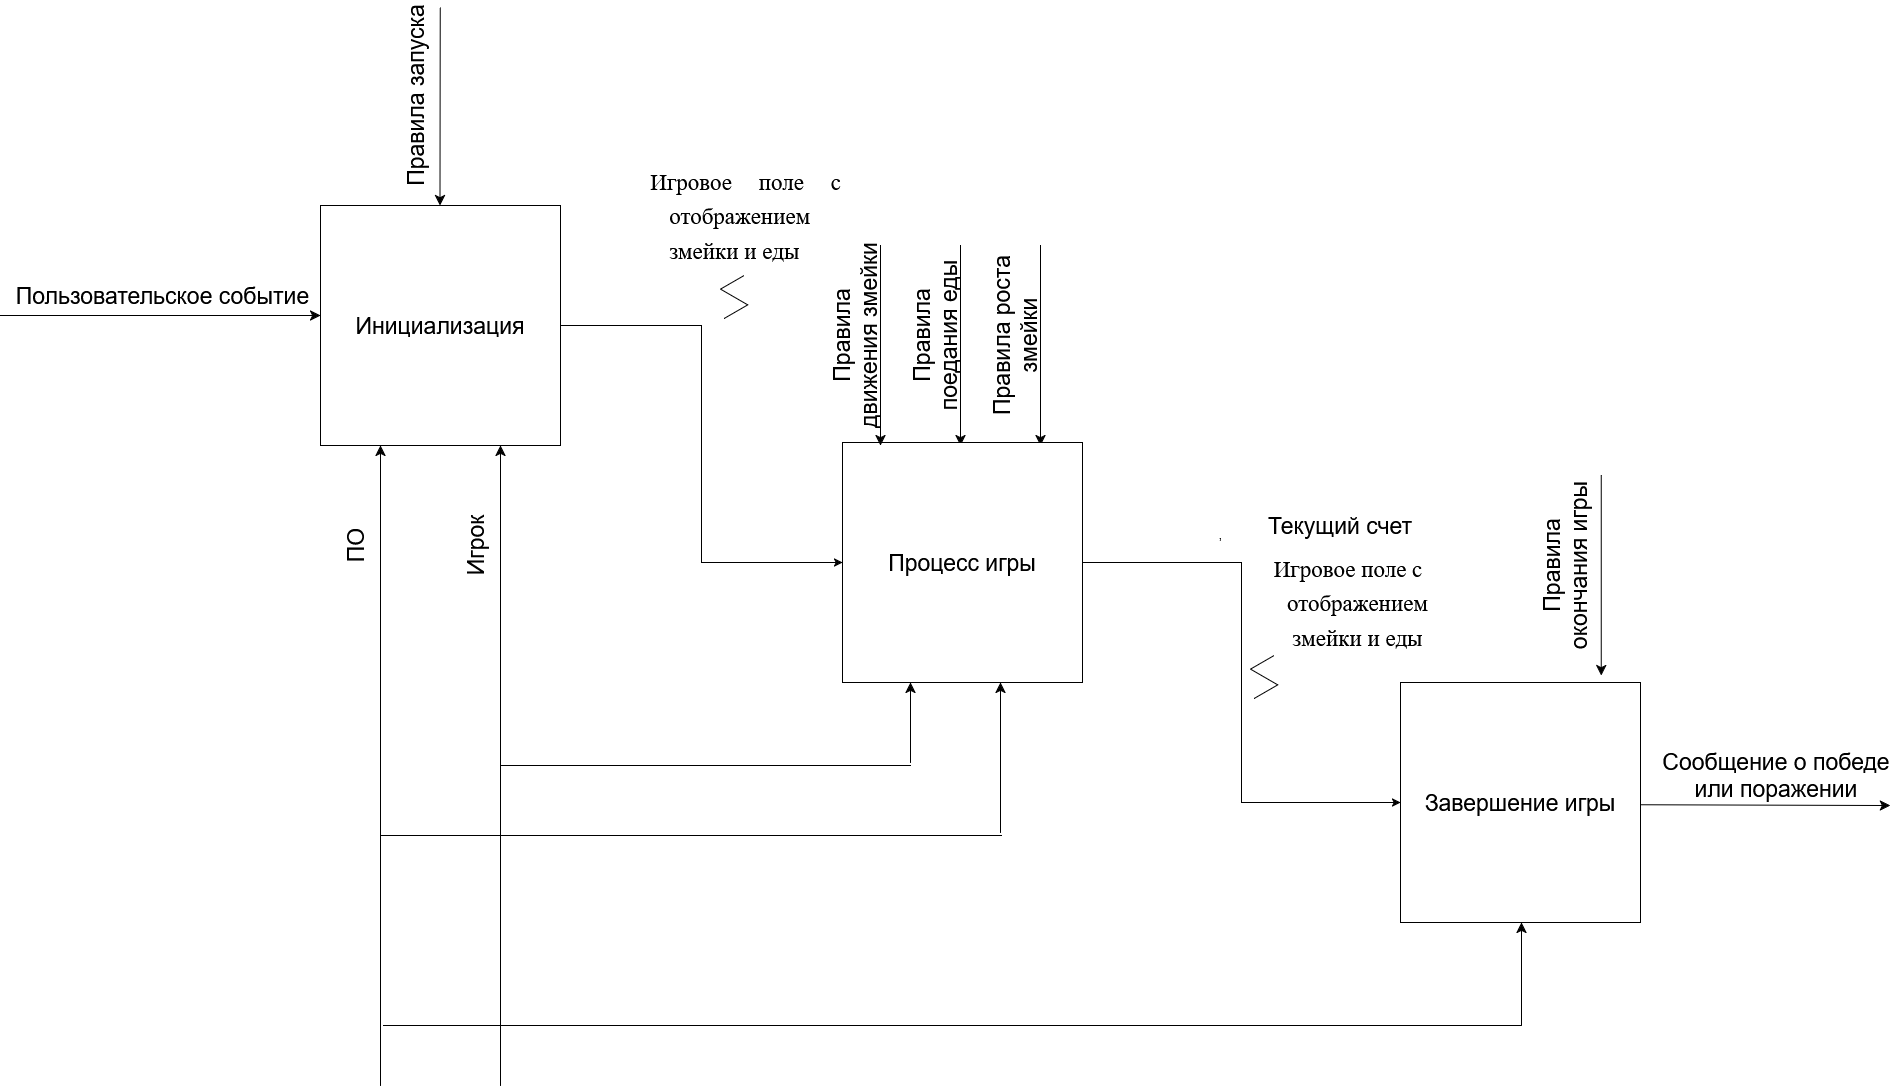

The diagram above was exported from draw.io. Its source (the exported page's mxGraphModel, read from the mxfile embedded in the PNG):
<mxGraphModel dx="3305" dy="2697" grid="1" gridSize="10" guides="1" tooltips="1" connect="1" arrows="1" fold="1" page="1" pageScale="1" pageWidth="827" pageHeight="1169" math="0" shadow="0">
  <root>
    <mxCell id="0" />
    <mxCell id="1" parent="0" />
    <mxCell id="CJ1UeOIordNOZRVhWqC6-97" edge="1" parent="1" source="CJ1UeOIordNOZRVhWqC6-60" style="edgeStyle=orthogonalEdgeStyle;rounded=0;orthogonalLoop=1;jettySize=auto;html=1;entryX=0;entryY=0.5;entryDx=0;entryDy=0;" target="CJ1UeOIordNOZRVhWqC6-77" value="">
      <mxGeometry relative="1" as="geometry">
        <mxPoint x="360" y="280" as="targetPoint" />
      </mxGeometry>
    </mxCell>
    <mxCell id="CJ1UeOIordNOZRVhWqC6-60" parent="1" style="whiteSpace=wrap;html=1;aspect=fixed;" value="&lt;font style=&quot;font-size: 23px;&quot;&gt;Инициализация&lt;/font&gt;" vertex="1">
      <mxGeometry height="240" width="240" x="40" y="160" as="geometry" />
    </mxCell>
    <mxCell id="CJ1UeOIordNOZRVhWqC6-61" edge="1" parent="1" style="endArrow=classic;html=1;rounded=0;fontSize=12;startSize=8;endSize=8;curved=1;entryX=0.124;entryY=-0.009;entryDx=0;entryDy=0;entryPerimeter=0;" value="">
      <mxGeometry height="50" relative="1" width="50" as="geometry">
        <mxPoint x="159.74" y="-37.84" as="sourcePoint" />
        <mxPoint x="159.5" y="159.99999999999991" as="targetPoint" />
      </mxGeometry>
    </mxCell>
    <mxCell id="CJ1UeOIordNOZRVhWqC6-62" edge="1" parent="1" style="endArrow=classic;html=1;rounded=0;fontSize=12;startSize=8;endSize=8;curved=1;entryX=0.124;entryY=-0.009;entryDx=0;entryDy=0;entryPerimeter=0;" value="">
      <mxGeometry height="50" relative="1" width="50" as="geometry">
        <mxPoint x="680" y="200" as="sourcePoint" />
        <mxPoint x="680" y="400" as="targetPoint" />
      </mxGeometry>
    </mxCell>
    <mxCell id="CJ1UeOIordNOZRVhWqC6-63" edge="1" parent="1" style="endArrow=classic;html=1;rounded=0;fontSize=12;startSize=8;endSize=8;curved=1;entryX=0.124;entryY=-0.009;entryDx=0;entryDy=0;entryPerimeter=0;" value="">
      <mxGeometry height="50" relative="1" width="50" as="geometry">
        <mxPoint x="760" y="200" as="sourcePoint" />
        <mxPoint x="760" y="400" as="targetPoint" />
      </mxGeometry>
    </mxCell>
    <mxCell id="CJ1UeOIordNOZRVhWqC6-64" edge="1" parent="1" style="endArrow=classic;html=1;rounded=0;fontSize=12;startSize=8;endSize=8;curved=1;entryX=0.124;entryY=-0.009;entryDx=0;entryDy=0;entryPerimeter=0;" value="">
      <mxGeometry height="50" relative="1" width="50" as="geometry">
        <mxPoint x="1320.8200000000002" y="430" as="sourcePoint" />
        <mxPoint x="1320.8200000000002" y="630" as="targetPoint" />
      </mxGeometry>
    </mxCell>
    <mxCell id="CJ1UeOIordNOZRVhWqC6-65" parent="1" style="text;html=1;whiteSpace=wrap;strokeColor=none;fillColor=none;align=center;verticalAlign=middle;rounded=0;rotation=-90;" value="&lt;font style=&quot;font-size: 23px;&quot;&gt;Правила движения змейки&lt;/font&gt;" vertex="1">
      <mxGeometry height="40" width="190" x="480" y="270" as="geometry" />
    </mxCell>
    <mxCell id="CJ1UeOIordNOZRVhWqC6-66" parent="1" style="text;html=1;whiteSpace=wrap;strokeColor=none;fillColor=none;align=center;verticalAlign=middle;rounded=0;rotation=-90;" value="&lt;font style=&quot;font-size: 23px;&quot;&gt;Правила поедания еды&lt;/font&gt;" vertex="1">
      <mxGeometry height="40" width="190" x="560" y="270" as="geometry" />
    </mxCell>
    <mxCell id="CJ1UeOIordNOZRVhWqC6-67" parent="1" style="text;html=1;whiteSpace=wrap;strokeColor=none;fillColor=none;align=center;verticalAlign=middle;rounded=0;rotation=-90;" value="&lt;font style=&quot;font-size: 23px;&quot;&gt;Правила роста змейки&lt;/font&gt;" vertex="1">
      <mxGeometry height="40" width="190" x="640" y="270" as="geometry" />
    </mxCell>
    <mxCell id="CJ1UeOIordNOZRVhWqC6-68" parent="1" style="text;html=1;whiteSpace=wrap;strokeColor=none;fillColor=none;align=center;verticalAlign=middle;rounded=0;rotation=-90;" value="&lt;font style=&quot;font-size: 23px;&quot;&gt;Правила окончания игры&lt;/font&gt;" vertex="1">
      <mxGeometry height="40" width="190" x="1190" y="500" as="geometry" />
    </mxCell>
    <mxCell id="CJ1UeOIordNOZRVhWqC6-69" edge="1" parent="1" style="endArrow=classic;html=1;rounded=0;fontSize=12;startSize=8;endSize=8;curved=1;entryX=0.25;entryY=1;entryDx=0;entryDy=0;" target="CJ1UeOIordNOZRVhWqC6-60" value="">
      <mxGeometry height="50" relative="1" width="50" as="geometry">
        <mxPoint x="100" y="1040" as="sourcePoint" />
        <mxPoint x="420" y="490" as="targetPoint" />
      </mxGeometry>
    </mxCell>
    <mxCell id="CJ1UeOIordNOZRVhWqC6-70" edge="1" parent="1" style="endArrow=classic;html=1;rounded=0;fontSize=12;startSize=8;endSize=8;curved=1;entryX=0.75;entryY=1;entryDx=0;entryDy=0;" target="CJ1UeOIordNOZRVhWqC6-60" value="">
      <mxGeometry height="50" relative="1" width="50" as="geometry">
        <mxPoint x="220" y="1040" as="sourcePoint" />
        <mxPoint x="500" y="460" as="targetPoint" />
      </mxGeometry>
    </mxCell>
    <mxCell id="CJ1UeOIordNOZRVhWqC6-71" parent="1" style="text;html=1;whiteSpace=wrap;strokeColor=none;fillColor=none;align=center;verticalAlign=middle;rounded=0;rotation=-90;" value="&lt;font style=&quot;font-size: 23px;&quot;&gt;ПО&lt;/font&gt;" vertex="1">
      <mxGeometry height="40" width="190" x="-20" y="480" as="geometry" />
    </mxCell>
    <mxCell id="CJ1UeOIordNOZRVhWqC6-72" parent="1" style="text;html=1;whiteSpace=wrap;strokeColor=none;fillColor=none;align=center;verticalAlign=middle;rounded=0;rotation=-90;" value="&lt;font style=&quot;font-size: 23px;&quot;&gt;Игрок&lt;/font&gt;" vertex="1">
      <mxGeometry height="40" width="190" x="100" y="480" as="geometry" />
    </mxCell>
    <mxCell id="CJ1UeOIordNOZRVhWqC6-73" edge="1" parent="1" style="endArrow=classic;html=1;rounded=0;fontSize=12;startSize=8;endSize=8;curved=1;" value="">
      <mxGeometry height="50" relative="1" width="50" as="geometry">
        <mxPoint x="1360" y="759.23" as="sourcePoint" />
        <mxPoint x="1610" y="760" as="targetPoint" />
      </mxGeometry>
    </mxCell>
    <mxCell id="CJ1UeOIordNOZRVhWqC6-74" parent="1" style="text;html=1;whiteSpace=wrap;strokeColor=none;fillColor=none;align=center;verticalAlign=middle;rounded=0;" value="&lt;font style=&quot;font-size: 23px;&quot;&gt;Сообщение о победе или поражении&lt;/font&gt;" vertex="1">
      <mxGeometry height="40" width="240" x="1376" y="710" as="geometry" />
    </mxCell>
    <mxCell id="CJ1UeOIordNOZRVhWqC6-75" edge="1" parent="1" source="CJ1UeOIordNOZRVhWqC6-71" style="edgeStyle=none;curved=1;rounded=0;orthogonalLoop=1;jettySize=auto;html=1;exitX=0.25;exitY=0;exitDx=0;exitDy=0;fontSize=12;startSize=8;endSize=8;" target="CJ1UeOIordNOZRVhWqC6-71">
      <mxGeometry relative="1" as="geometry" />
    </mxCell>
    <mxCell id="CJ1UeOIordNOZRVhWqC6-76" parent="1" style="text;html=1;whiteSpace=wrap;strokeColor=none;fillColor=none;align=center;verticalAlign=middle;rounded=0;rotation=-90;" value="&lt;font style=&quot;font-size: 23px;&quot;&gt;Правила запуска&lt;/font&gt;" vertex="1">
      <mxGeometry height="40" width="190" x="40.00000000000001" y="30" as="geometry" />
    </mxCell>
    <mxCell id="CJ1UeOIordNOZRVhWqC6-100" edge="1" parent="1" source="CJ1UeOIordNOZRVhWqC6-77" style="edgeStyle=orthogonalEdgeStyle;rounded=0;orthogonalLoop=1;jettySize=auto;html=1;entryX=0;entryY=0.5;entryDx=0;entryDy=0;" target="CJ1UeOIordNOZRVhWqC6-88" value="">
      <mxGeometry relative="1" as="geometry">
        <mxPoint x="962" y="517" as="targetPoint" />
      </mxGeometry>
    </mxCell>
    <mxCell id="CJ1UeOIordNOZRVhWqC6-77" parent="1" style="whiteSpace=wrap;html=1;aspect=fixed;" value="&lt;font style=&quot;font-size: 23px;&quot;&gt;Процесс игры&lt;/font&gt;" vertex="1">
      <mxGeometry height="240" width="240" x="562" y="397" as="geometry" />
    </mxCell>
    <mxCell id="CJ1UeOIordNOZRVhWqC6-78" edge="1" parent="1" style="endArrow=classic;html=1;rounded=0;fontSize=12;startSize=8;endSize=8;curved=1;entryX=0.124;entryY=-0.009;entryDx=0;entryDy=0;entryPerimeter=0;" value="">
      <mxGeometry height="50" relative="1" width="50" as="geometry">
        <mxPoint x="600" y="200" as="sourcePoint" />
        <mxPoint x="600" y="400" as="targetPoint" />
      </mxGeometry>
    </mxCell>
    <mxCell id="CJ1UeOIordNOZRVhWqC6-79" edge="1" parent="1" source="CJ1UeOIordNOZRVhWqC6-74" style="edgeStyle=none;curved=1;rounded=0;orthogonalLoop=1;jettySize=auto;html=1;exitX=0.5;exitY=1;exitDx=0;exitDy=0;fontSize=12;startSize=8;endSize=8;" target="CJ1UeOIordNOZRVhWqC6-74">
      <mxGeometry relative="1" as="geometry" />
    </mxCell>
    <mxCell id="CJ1UeOIordNOZRVhWqC6-81" parent="1" style="text;html=1;whiteSpace=wrap;strokeColor=none;fillColor=none;align=center;verticalAlign=middle;rounded=0;rotation=0;" value="&lt;p class=&quot;MsoListParagraph&quot; style=&quot;margin-top:0cm;margin-right:0cm;margin-bottom:&amp;lt;br/&amp;gt;0cm;margin-left:49.65pt;mso-add-space:auto;text-align:justify;text-indent:-14.2pt;&amp;lt;br/&amp;gt;line-height:150%;mso-list:l0 level1 lfo1&quot;&gt;&lt;font style=&quot;font-size: 23px;&quot;&gt;&lt;span style=&quot;line-height: 150%; font-family: &amp;quot;Times New Roman&amp;quot;, serif;&quot;&gt;Игровое поле с отображением змейки и еды&lt;/span&gt;&lt;/font&gt;&lt;/p&gt;&lt;font style=&quot;font-size: 23px;&quot;&gt;&lt;br&gt;&lt;/font&gt;&lt;div&gt;&lt;font style=&quot;font-size: 23px;&quot;&gt;&lt;br&gt;&lt;/font&gt;&lt;/div&gt;" vertex="1">
      <mxGeometry height="30" width="240" x="322" y="190" as="geometry" />
    </mxCell>
    <mxCell id="CJ1UeOIordNOZRVhWqC6-82" edge="1" parent="1" style="endArrow=classic;html=1;rounded=0;fontSize=12;startSize=8;endSize=8;curved=1;" value="">
      <mxGeometry height="50" relative="1" width="50" as="geometry">
        <mxPoint x="-280" y="270" as="sourcePoint" />
        <mxPoint x="40" y="270" as="targetPoint" />
      </mxGeometry>
    </mxCell>
    <mxCell id="CJ1UeOIordNOZRVhWqC6-83" parent="1" style="text;html=1;whiteSpace=wrap;strokeColor=none;fillColor=none;align=center;verticalAlign=middle;rounded=0;rotation=0;" value="&lt;font style=&quot;font-size: 23px;&quot;&gt;Пользовательское событие&lt;/font&gt;" vertex="1">
      <mxGeometry height="40" width="315" x="-275" y="230" as="geometry" />
    </mxCell>
    <mxCell id="CJ1UeOIordNOZRVhWqC6-84" edge="1" parent="1" style="endArrow=none;html=1;rounded=0;fontSize=12;startSize=8;endSize=8;curved=1;" value="">
      <mxGeometry height="50" relative="1" width="50" as="geometry">
        <mxPoint x="220" y="720" as="sourcePoint" />
        <mxPoint x="630" y="720" as="targetPoint" />
      </mxGeometry>
    </mxCell>
    <mxCell id="CJ1UeOIordNOZRVhWqC6-85" edge="1" parent="1" style="endArrow=classic;html=1;rounded=0;fontSize=12;startSize=8;endSize=8;curved=1;" value="">
      <mxGeometry height="50" relative="1" width="50" as="geometry">
        <mxPoint x="630" y="717" as="sourcePoint" />
        <mxPoint x="630" y="637" as="targetPoint" />
      </mxGeometry>
    </mxCell>
    <mxCell id="CJ1UeOIordNOZRVhWqC6-86" edge="1" parent="1" style="endArrow=none;html=1;rounded=0;fontSize=12;startSize=8;endSize=8;curved=1;" value="">
      <mxGeometry height="50" relative="1" width="50" as="geometry">
        <mxPoint x="100" y="790" as="sourcePoint" />
        <mxPoint x="721" y="790" as="targetPoint" />
      </mxGeometry>
    </mxCell>
    <mxCell id="CJ1UeOIordNOZRVhWqC6-87" edge="1" parent="1" style="endArrow=classic;html=1;rounded=0;fontSize=12;startSize=8;endSize=8;curved=1;" value="">
      <mxGeometry height="50" relative="1" width="50" as="geometry">
        <mxPoint x="720" y="787" as="sourcePoint" />
        <mxPoint x="720" y="637" as="targetPoint" />
      </mxGeometry>
    </mxCell>
    <mxCell id="CJ1UeOIordNOZRVhWqC6-88" parent="1" style="whiteSpace=wrap;html=1;aspect=fixed;" value="&lt;font style=&quot;font-size: 23px;&quot;&gt;Завершение игры&lt;/font&gt;" vertex="1">
      <mxGeometry height="240" width="240" x="1120" y="637" as="geometry" />
    </mxCell>
    <mxCell id="CJ1UeOIordNOZRVhWqC6-89" parent="1" style="text;html=1;whiteSpace=wrap;strokeColor=none;fillColor=none;align=right;verticalAlign=middle;rounded=0;rotation=0;" value="&lt;p class=&quot;MsoListParagraph&quot; style=&quot;margin-top: 0cm; margin-right: 0cm; margin-left: 49.65pt; text-indent: -14.2pt;&quot; align=&quot;center&quot;&gt;&lt;font style=&quot;font-size: 23px;&quot;&gt;&lt;span style=&quot;line-height: 150%; font-family: &amp;quot;Times New Roman&amp;quot;, serif;&quot;&gt;Игровое поле с отображением змейки и еды&lt;/span&gt;&lt;/font&gt;&lt;/p&gt;&lt;div&gt;&lt;div align=&quot;center&quot;&gt;&lt;br&gt;&lt;/div&gt;&lt;div&gt;&lt;font style=&quot;font-size: 23px;&quot;&gt;&lt;br&gt;&lt;/font&gt;&lt;/div&gt;&lt;/div&gt;" vertex="1">
      <mxGeometry height="30" width="160" x="990" y="570" as="geometry" />
    </mxCell>
    <mxCell id="CJ1UeOIordNOZRVhWqC6-91" edge="1" parent="1" style="edgeStyle=none;curved=1;rounded=0;orthogonalLoop=1;jettySize=auto;html=1;exitX=0.5;exitY=1;exitDx=0;exitDy=0;fontSize=12;startSize=8;endSize=8;" value=",">
      <mxGeometry relative="1" as="geometry">
        <mxPoint x="940" y="488.77" as="sourcePoint" />
        <mxPoint x="940" y="488.77" as="targetPoint" />
      </mxGeometry>
    </mxCell>
    <mxCell id="CJ1UeOIordNOZRVhWqC6-93" parent="1" style="text;html=1;whiteSpace=wrap;strokeColor=none;fillColor=none;align=center;verticalAlign=middle;rounded=0;" value="&lt;font style=&quot;font-size: 23px;&quot;&gt;Текущий счет&lt;/font&gt;" vertex="1">
      <mxGeometry height="40" width="240" x="940" y="460" as="geometry" />
    </mxCell>
    <mxCell id="CJ1UeOIordNOZRVhWqC6-94" edge="1" parent="1" source="CJ1UeOIordNOZRVhWqC6-93" style="edgeStyle=none;curved=1;rounded=0;orthogonalLoop=1;jettySize=auto;html=1;exitX=0.5;exitY=1;exitDx=0;exitDy=0;fontSize=12;startSize=8;endSize=8;" target="CJ1UeOIordNOZRVhWqC6-93">
      <mxGeometry relative="1" as="geometry" />
    </mxCell>
    <mxCell id="CJ1UeOIordNOZRVhWqC6-98" edge="1" parent="1" style="edgeStyle=isometricEdgeStyle;endArrow=none;html=1;rounded=0;startSize=3;" value="">
      <mxGeometry height="100" relative="1" width="50" as="geometry">
        <mxPoint x="443.62" y="273" as="sourcePoint" />
        <mxPoint x="463.62" y="230" as="targetPoint" />
      </mxGeometry>
    </mxCell>
    <mxCell id="CJ1UeOIordNOZRVhWqC6-101" edge="1" parent="1" style="edgeStyle=isometricEdgeStyle;endArrow=none;html=1;rounded=0;startSize=3;" value="">
      <mxGeometry height="100" relative="1" width="50" as="geometry">
        <mxPoint x="973.62" y="653" as="sourcePoint" />
        <mxPoint x="993.62" y="610" as="targetPoint" />
      </mxGeometry>
    </mxCell>
    <mxCell id="CJ1UeOIordNOZRVhWqC6-103" edge="1" parent="1" style="endArrow=none;html=1;rounded=0;fontSize=12;startSize=8;endSize=8;curved=1;" value="">
      <mxGeometry height="50" relative="1" width="50" as="geometry">
        <mxPoint x="103" y="980" as="sourcePoint" />
        <mxPoint x="1240" y="980" as="targetPoint" />
      </mxGeometry>
    </mxCell>
    <mxCell id="CJ1UeOIordNOZRVhWqC6-104" edge="1" parent="1" style="endArrow=classic;html=1;rounded=0;fontSize=12;startSize=8;endSize=8;curved=1;" value="">
      <mxGeometry height="50" relative="1" width="50" as="geometry">
        <mxPoint x="1241" y="980" as="sourcePoint" />
        <mxPoint x="1241" y="877" as="targetPoint" />
      </mxGeometry>
    </mxCell>
  </root>
</mxGraphModel>